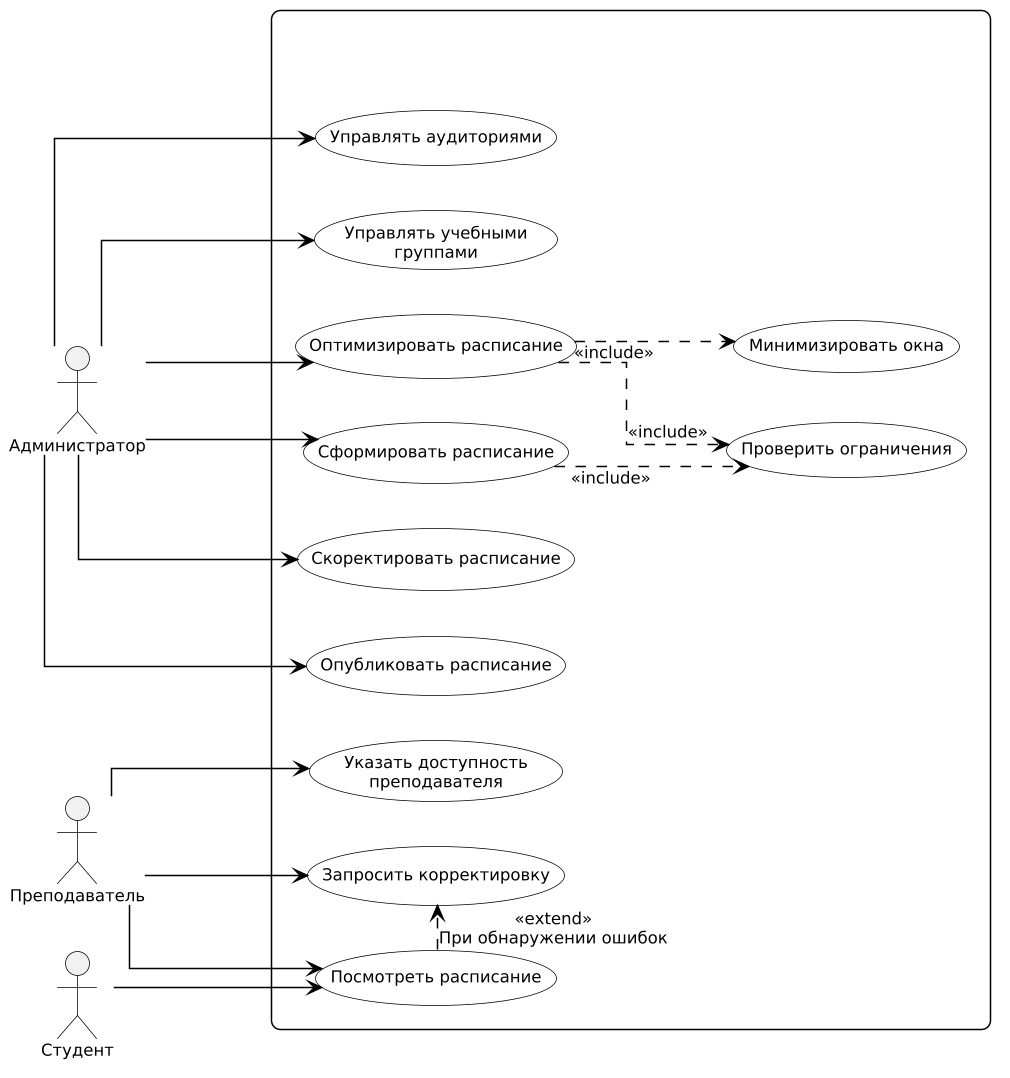

The diagram above was rendered by PlantUML. Its source (embedded in the PNG):
@startuml
skinparam monochrome true
skinparam shadowing false
skinparam roundcorner 0
skinparam dpi 72
skinparam defaultFontName "Liberation Serif"
skinparam defaultFontSize 11
skinparam defaultFontColor black
skinparam backgroundColor transparent
skinparam documentBackgroundColor transparent
skinparam ArrowColor black
skinparam ArrowThickness 1
skinparam activityStyle rectangle
skinparam activity {
  BackgroundColor white
  BorderColor black
  FontColor black
  BorderThickness 1
  DiamondBackgroundColor white
  DiamondBorderColor black
  BarColor black
}
skinparam activityDiamond {
  BackgroundColor white
  BorderColor black
}
skinparam note {
  BackgroundColor white
  BorderColor black
  FontColor black
}
skinparam partition {
  BackgroundColor white
  BorderColor black
  FontColor black
}
skinparam rectangle {
  BackgroundColor white
  BorderColor black
}
skinparam component {
  BackgroundColor white
  BorderColor black
}
skinparam package {
  BackgroundColor white
  BorderColor black
}
skinparam database {
  BackgroundColor white
  BorderColor black
}
skinparam cloud {
  BackgroundColor white
  BorderColor black
}
skinparam actor {
  BorderColor black
  FontColor black
}
skinparam usecase {
  BackgroundColor white
  BorderColor black
}

skinparam dpi 144
skinparam monochrome false
skinparam linetype ortho
skinparam nodesep 30
skinparam ranksep 100
skinparam defaultTextAlignment center


left to right direction

skinparam shadowing false
skinparam packageStyle rectangle
skinparam defaultTextAlignment center

skinparam rectangle {
    RoundCorner 12
}
' =========================================================
' - title Диаграмма прецедентов
' АКТОРЫ
' =========================================================

actor "Администратор" as Admin
actor "Преподаватель" as Teacher
actor "Студент" as Student

' =========================================================
' СИСТЕМА
' =========================================================

rectangle {

    ' Админ
    usecase "Управлять учебными\nгруппами" as UC_ManageGroups
    usecase "Управлять аудиториями" as UC_ManageRooms
    usecase "Сформировать расписание" as UC_Generate
    usecase "Оптимизировать расписание" as UC_Optimize
    usecase "Опубликовать расписание" as UC_Publish
    usecase "Скоректировать расписание" as UC_Adfust

    usecase "Проверить ограничения" as UC_Validate
    usecase "Минимизировать окна" as UC_Minimize
    
    ' Препод
    usecase "Указать доступность\nпреподавателя" as UC_SetAvailability
    usecase "Запросить корректировку" as UC_RequestChange
    usecase "Посмотреть расписание" as UC_View

    ' usecase "Получить статус\nзаявки" as UC_ViewRequestStatus
    ' usecase "Рассмотреть заявку\nна изменение" as UC_ReviewRequest
    ' usecase "Принять решение\nпо заявке" as UC_DecideRequest

    ' Связи include / extend
    UC_Generate -[hidden]-> UC_Validate
    UC_Optimize -[hidden]-> UC_Validate
    UC_Optimize -[hidden]-> UC_Minimize

    UC_Generate .> UC_Validate : <<include>>
    UC_Optimize .> UC_Validate : <<include>>
    UC_Optimize .> UC_Minimize : <<include>>

    rectangle " " as SPACER #white;line:white
    UC_View -right.> UC_RequestChange : <<extend>>\nПри обнаружении ошибок
}

' =========================================================
' СВЯЗИ АКТОРОВ С ПРЕЦЕДЕНТАМИ
' =========================================================

Admin --> UC_ManageGroups
Admin --> UC_ManageRooms
Admin --> UC_Generate
Admin --> UC_Optimize
Admin --> UC_Publish
Admin --> UC_Adfust


Teacher --> UC_SetAvailability
Teacher --> UC_RequestChange
Teacher --> UC_View

Student --> UC_View
@enduml